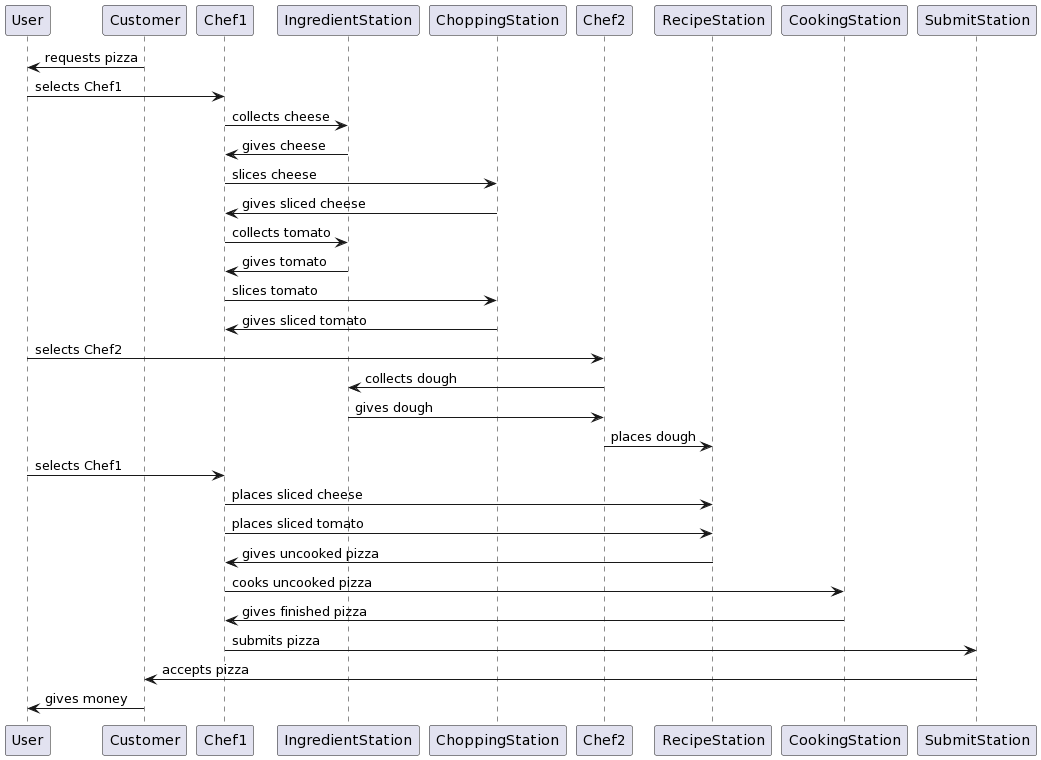

The diagram above was rendered by PlantUML. Its source (embedded in the PNG):
@startuml
participant User
Customer -> User : requests pizza
User -> Chef1: selects Chef1
Chef1 -> IngredientStation : collects cheese
IngredientStation -> Chef1 : gives cheese
Chef1 -> ChoppingStation : slices cheese
ChoppingStation -> Chef1 : gives sliced cheese
Chef1 -> IngredientStation : collects tomato
IngredientStation -> Chef1 : gives tomato
Chef1 -> ChoppingStation : slices tomato
ChoppingStation -> Chef1 : gives sliced tomato
User -> Chef2 : selects Chef2
Chef2 -> IngredientStation : collects dough
IngredientStation -> Chef2 : gives dough
Chef2 -> RecipeStation : places dough
User -> Chef1 : selects Chef1
Chef1 -> RecipeStation : places sliced cheese
Chef1 -> RecipeStation : places sliced tomato
RecipeStation -> Chef1 : gives uncooked pizza
Chef1 -> CookingStation : cooks uncooked pizza
CookingStation -> Chef1 : gives finished pizza
Chef1 -> SubmitStation : submits pizza
SubmitStation -> Customer : accepts pizza
Customer -> User : gives money
@enduml